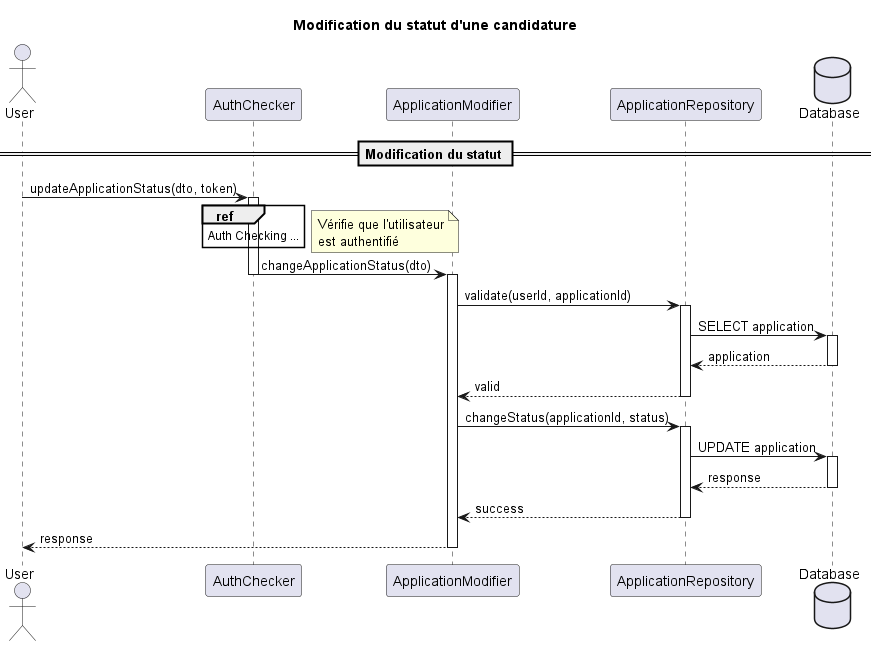

The diagram above was rendered by PlantUML. Its source (embedded in the PNG):
@startuml Application Status

title "Modification du statut d'une candidature"

actor User
participant AuthChecker
participant ApplicationModifier
participant ApplicationRepository
database Database

== Modification du statut ==

User -> AuthChecker : updateApplicationStatus(dto, token)
activate AuthChecker

ref over AuthChecker
    Auth Checking ...
end ref

note right
    Vérifie que l'utilisateur
    est authentifié
end note

AuthChecker -> ApplicationModifier : changeApplicationStatus(dto)
deactivate AuthChecker
activate ApplicationModifier

' Vérification de l'accès à la candidature
ApplicationModifier -> ApplicationRepository : validate(userId, applicationId)
activate ApplicationRepository

ApplicationRepository -> Database : SELECT application
activate Database
Database --> ApplicationRepository : application
deactivate Database

ApplicationRepository --> ApplicationModifier : valid
deactivate ApplicationRepository

' Modification du statut
ApplicationModifier -> ApplicationRepository : changeStatus(applicationId, status)
activate ApplicationRepository

ApplicationRepository -> Database : UPDATE application
activate Database
Database --> ApplicationRepository : response
deactivate Database

ApplicationRepository --> ApplicationModifier : success
deactivate ApplicationRepository

ApplicationModifier --> User : response
deactivate ApplicationModifier

@enduml